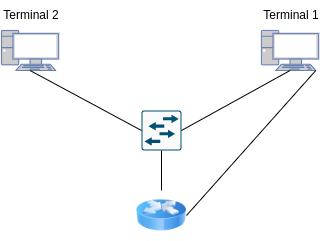

The diagram above was exported from draw.io. Its source (the exported page's mxGraphModel, read from the mxfile embedded in the PNG):
<mxGraphModel dx="503" dy="227" grid="1" gridSize="10" guides="1" tooltips="1" connect="1" arrows="1" fold="1" page="1" pageScale="1" pageWidth="850" pageHeight="1100" math="0" shadow="0">
  <root>
    <mxCell id="0" />
    <mxCell id="1" parent="0" />
    <mxCell id="srOlBle7cJLJUPgNGJg4-1" value="" style="image;html=1;image=img/lib/clip_art/networking/Router_Icon_128x128.png" parent="1" vertex="1">
      <mxGeometry x="275" y="240" width="50" height="50" as="geometry" />
    </mxCell>
    <mxCell id="srOlBle7cJLJUPgNGJg4-2" value="" style="fontColor=#0066CC;verticalAlign=top;verticalLabelPosition=bottom;labelPosition=center;align=center;html=1;outlineConnect=0;fillColor=#CCCCCC;strokeColor=#6881B3;gradientColor=none;gradientDirection=north;strokeWidth=2;shape=mxgraph.networks.pc;" parent="1" vertex="1">
      <mxGeometry x="400" y="80" width="57.14" height="40" as="geometry" />
    </mxCell>
    <mxCell id="srOlBle7cJLJUPgNGJg4-3" value="" style="fontColor=#0066CC;verticalAlign=top;verticalLabelPosition=bottom;labelPosition=center;align=center;html=1;outlineConnect=0;fillColor=#CCCCCC;strokeColor=#6881B3;gradientColor=none;gradientDirection=north;strokeWidth=2;shape=mxgraph.networks.pc;" parent="1" vertex="1">
      <mxGeometry x="140" y="80" width="57.14" height="40" as="geometry" />
    </mxCell>
    <mxCell id="srOlBle7cJLJUPgNGJg4-6" value="" style="sketch=0;points=[[0.015,0.015,0],[0.985,0.015,0],[0.985,0.985,0],[0.015,0.985,0],[0.25,0,0],[0.5,0,0],[0.75,0,0],[1,0.25,0],[1,0.5,0],[1,0.75,0],[0.75,1,0],[0.5,1,0],[0.25,1,0],[0,0.75,0],[0,0.5,0],[0,0.25,0]];verticalLabelPosition=bottom;html=1;verticalAlign=top;aspect=fixed;align=center;pointerEvents=1;shape=mxgraph.cisco19.rect;prIcon=l2_switch;fillColor=#FAFAFA;strokeColor=#005073;" parent="1" vertex="1">
      <mxGeometry x="280" y="160" width="40" height="40" as="geometry" />
    </mxCell>
    <mxCell id="srOlBle7cJLJUPgNGJg4-7" value="" style="endArrow=none;html=1;rounded=0;exitX=1;exitY=0.5;exitDx=0;exitDy=0;exitPerimeter=0;entryX=0.5;entryY=1;entryDx=0;entryDy=0;entryPerimeter=0;" parent="1" source="srOlBle7cJLJUPgNGJg4-6" target="srOlBle7cJLJUPgNGJg4-2" edge="1">
      <mxGeometry width="50" height="50" relative="1" as="geometry">
        <mxPoint x="400" y="260" as="sourcePoint" />
        <mxPoint x="450" y="210" as="targetPoint" />
      </mxGeometry>
    </mxCell>
    <mxCell id="srOlBle7cJLJUPgNGJg4-8" value="" style="endArrow=none;html=1;rounded=0;exitX=0;exitY=0.5;exitDx=0;exitDy=0;exitPerimeter=0;entryX=0.5;entryY=1;entryDx=0;entryDy=0;entryPerimeter=0;" parent="1" source="srOlBle7cJLJUPgNGJg4-6" target="srOlBle7cJLJUPgNGJg4-3" edge="1">
      <mxGeometry width="50" height="50" relative="1" as="geometry">
        <mxPoint x="360" y="215" as="sourcePoint" />
        <mxPoint x="480" y="146" as="targetPoint" />
      </mxGeometry>
    </mxCell>
    <mxCell id="srOlBle7cJLJUPgNGJg4-9" value="" style="endArrow=none;html=1;rounded=0;exitX=0.5;exitY=1;exitDx=0;exitDy=0;exitPerimeter=0;" parent="1" source="srOlBle7cJLJUPgNGJg4-6" target="srOlBle7cJLJUPgNGJg4-1" edge="1">
      <mxGeometry width="50" height="50" relative="1" as="geometry">
        <mxPoint x="310" y="215" as="sourcePoint" />
        <mxPoint x="310" y="260" as="targetPoint" />
      </mxGeometry>
    </mxCell>
    <mxCell id="srOlBle7cJLJUPgNGJg4-10" value="" style="endArrow=none;html=1;rounded=0;exitX=1;exitY=0.5;exitDx=0;exitDy=0;entryX=0.95;entryY=1;entryDx=0;entryDy=0;entryPerimeter=0;" parent="1" source="srOlBle7cJLJUPgNGJg4-1" target="srOlBle7cJLJUPgNGJg4-2" edge="1">
      <mxGeometry width="50" height="50" relative="1" as="geometry">
        <mxPoint x="290" y="270" as="sourcePoint" />
        <mxPoint x="340" y="220" as="targetPoint" />
      </mxGeometry>
    </mxCell>
    <mxCell id="srOlBle7cJLJUPgNGJg4-11" value="Terminal 1" style="text;html=1;strokeColor=none;fillColor=none;align=center;verticalAlign=middle;whiteSpace=wrap;rounded=0;" parent="1" vertex="1">
      <mxGeometry x="400" y="50" width="60" height="30" as="geometry" />
    </mxCell>
    <mxCell id="srOlBle7cJLJUPgNGJg4-13" value="Terminal 2" style="text;html=1;strokeColor=none;fillColor=none;align=center;verticalAlign=middle;whiteSpace=wrap;rounded=0;" parent="1" vertex="1">
      <mxGeometry x="140" y="50" width="60" height="30" as="geometry" />
    </mxCell>
  </root>
</mxGraphModel>